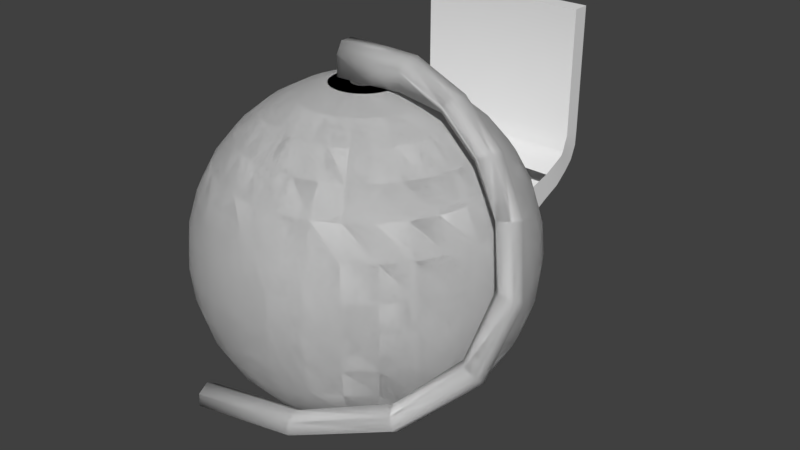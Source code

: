 # Source: chamber.blend  (saved by Blender 3.6.13; exported with 4.5.12 LTS)
import bpy
from mathutils import Matrix  # noqa: F401  (used for matrix-valued properties, if any)

bpy.ops.wm.read_factory_settings(use_empty=True)
scene = bpy.context.scene
scene.name = 'Scene'

# ---- collections
col_collection_1 = bpy.data.collections.new('Collection 1'); scene.collection.children.link(col_collection_1)

# ---- materials (node trees are filled in below, after node groups)
mat_material_001 = bpy.data.materials.new('Material.001')
mat_material_001.alpha_threshold = 0.0
mat_material_001.use_transparent_shadow = False
mat_material_001.diffuse_color = (0.8, 0.8, 0.8, 0.2)
mat_material_001.roughness = 0.5
mat_material_001.specular_intensity = 1.0

# ---- material node trees

# ---- world
world_world = bpy.data.worlds.new('World'); scene.world = world_world
world_world.color = (0.05088, 0.05088, 0.05088)
world_world.use_sun_shadow = False
world_world.sun_shadow_jitter_overblur = 0.0
world_world.cycles.sampling_method = 'MANUAL'

# ---- meshes
me_cube_001 = bpy.data.meshes.new('Cube.001')
me_cube_001.from_pydata([(6.204, 1.406, 22.49), (3.095, 1.406, 22.49), (6.731, 0.6284, 23.73), (3.095, 0.6284, 23.84), (6.731, -0.9261, 23.73), (3.095, -0.9261, 23.84), (6.204, -1.703, 22.49), (3.095, -1.703, 22.49), (5.677, -0.9261, 19.96), (1.677, -0.9261, 19.77), (5.677, 0.6284, 19.96), (1.677, 0.6284, 19.77), (12.17, 1.392, 19.98), (12.9, 0.551, 21.07), (12.7, -0.9896, 21.12), (11.77, -1.689, 20.09), (11.04, -0.8487, 19.01), (11.24, 0.6919, 18.96), (17.38, 0.558, 15.84), (18.29, -0.355, 16.7), (17.96, -1.866, 16.85), (16.71, -2.464, 16.15), (15.8, -1.551, 15.28), (16.13, -0.03998, 15.13), (21.32, -0.9054, 10.34), (22.2, -2.001, 11.01), (21.59, -3.399, 11.31), (20.11, -3.701, 10.96), (19.23, -2.605, 10.29), (19.84, -1.207, 9.977), (23.19, -3.367, 3.264), (24.29, -4.419, 3.588), (23.91, -5.739, 4.317), (22.43, -6.006, 4.723), (21.34, -4.954, 4.4), (21.71, -3.634, 3.67), (21.77, -7.205, -4.369), (22.74, -8.418, -4.281), (22.41, -9.603, -3.328), (21.12, -9.575, -2.464), (20.15, -8.361, -2.552), (20.48, -7.176, -3.505), (16.04, -13.0, -9.125), (16.68, -14.3, -9.682), (16.9, -15.52, -8.745), (16.48, -15.44, -7.251), (15.84, -14.14, -6.694), (15.62, -12.92, -7.631), (5.804, -16.88, -12.38), (5.982, -18.26, -13.08), (6.134, -19.55, -12.22), (6.109, -19.46, -10.67), (5.931, -18.08, -9.973), (5.779, -16.79, -10.83), (-7.64, -17.36, -14.69), (-7.462, -18.74, -15.39), (-7.31, -20.03, -14.53), (-7.335, -19.94, -12.98), (-7.513, -18.56, -12.28), (-7.665, -17.28, -13.14), (-2.266, 0.6284, 23.84), (-2.266, 1.406, 22.49), (-2.266, -0.9261, 23.84), (-2.266, -1.703, 22.49), (-2.266, -1.73, 20.02), (-2.266, 1.433, 20.02)], [], [(0, 2, 3, 1), (2, 4, 5, 3), (4, 6, 7, 5), (6, 8, 9, 7), (7, 63, 62, 5), (8, 10, 11, 9), (10, 0, 1, 11), (2, 13, 14, 4), (13, 19, 20, 14), (8, 16, 17, 10), (0, 12, 13, 2), (4, 14, 15, 6), (10, 17, 12, 0), (6, 15, 16, 8), (18, 24, 25, 19), (16, 22, 23, 17), (14, 20, 21, 15), (12, 18, 19, 13), (17, 23, 18, 12), (15, 21, 22, 16), (28, 34, 35, 29), (23, 29, 24, 18), (21, 27, 28, 22), (19, 25, 26, 20), (22, 28, 29, 23), (20, 26, 27, 21), (35, 41, 36, 30), (26, 32, 33, 27), (24, 30, 31, 25), (29, 35, 30, 24), (27, 33, 34, 28), (25, 31, 32, 26), (40, 46, 47, 41), (33, 39, 40, 34), (31, 37, 38, 32), (34, 40, 41, 35), (32, 38, 39, 33), (30, 36, 37, 31), (47, 53, 48, 42), (38, 44, 45, 39), (36, 42, 43, 37), (41, 47, 42, 36), (39, 45, 46, 40), (37, 43, 44, 38), (52, 58, 59, 53), (45, 51, 52, 46), (43, 49, 50, 44), (46, 52, 53, 47), (44, 50, 51, 45), (42, 48, 49, 43), (54, 59, 58, 57, 56, 55), (50, 56, 57, 51), (48, 54, 55, 49), (53, 59, 54, 48), (51, 57, 58, 52), (49, 55, 56, 50), (60, 62, 63, 64, 65, 61), (1, 61, 65, 11), (9, 64, 63, 7), (5, 62, 60, 3), (3, 60, 61, 1)])
me_cube_001.polygons.foreach_set('use_smooth', [True] * 61)
me_cube_001.materials.append(mat_material_001)
me_cube_001.use_remesh_preserve_volume = False
me_cube_001.use_remesh_preserve_attributes = False
me_cube_001.use_mirror_vertex_groups = False
me_cube_001.update()
me_sphere_001 = bpy.data.meshes.new('Sphere.001')
me_sphere_001.from_pydata([(-3.902, -1.974e-06, 19.62), (-7.654, -1.974e-06, 18.48), (-11.11, -1.974e-06, 16.63), (-14.14, -1.974e-06, 14.14), (-16.63, -1.974e-06, 11.11), (-18.48, -1.974e-06, 7.654), (-19.62, -1.974e-06, 3.902), (-20.0, -1.974e-06, 1.522e-06), (-19.62, -1.974e-06, -3.902), (-18.48, -1.974e-06, -7.654), (-16.63, -1.974e-06, -11.11), (-14.14, -1.974e-06, -14.14), (-11.11, -1.974e-06, -16.63), (-7.654, -1.974e-06, -18.48), (-3.902, -1.974e-06, -19.62), (-3.827, 0.7612, 19.62), (-7.507, 1.493, 18.48), (-10.9, 2.168, 16.63), (-13.87, 2.759, 14.14), (-16.31, 3.244, 11.11), (-18.12, 3.605, 7.654), (-19.24, 3.827, 3.902), (-19.62, 3.902, 1.522e-06), (-19.24, 3.827, -3.902), (-18.12, 3.605, -7.654), (-16.31, 3.244, -11.11), (-13.87, 2.759, -14.14), (-10.9, 2.168, -16.63), (-7.507, 1.493, -18.48), (-3.827, 0.7612, -19.62), (-3.605, 1.493, 19.62), (-7.071, 2.929, 18.48), (-10.27, 4.252, 16.63), (-13.07, 5.412, 14.14), (-15.36, 6.364, 11.11), (-17.07, 7.071, 7.654), (-18.12, 7.507, 3.902), (-18.48, 7.654, 1.522e-06), (-18.12, 7.507, -3.902), (-17.07, 7.071, -7.654), (-15.36, 6.364, -11.11), (-13.07, 5.412, -14.14), (-10.27, 4.252, -16.63), (-7.071, 2.929, -18.48), (-3.605, 1.493, -19.62), (-3.244, 2.168, 19.62), (-6.364, 4.252, 18.48), (-9.239, 6.173, 16.63), (-11.76, 7.857, 14.14), (-13.83, 9.239, 11.11), (-15.36, 10.27, 7.654), (-16.31, 10.9, 3.902), (-16.63, 11.11, 1.522e-06), (-16.31, 10.9, -3.902), (-15.36, 10.27, -7.654), (-13.83, 9.239, -11.11), (-11.76, 7.857, -14.14), (-9.239, 6.173, -16.63), (-6.364, 4.252, -18.48), (-3.244, 2.168, -19.62), (-2.759, 2.759, 19.62), (-5.412, 5.412, 18.48), (-7.857, 7.857, 16.63), (-10.0, 10.0, 14.14), (-11.76, 11.76, 11.11), (-13.07, 13.07, 7.654), (-13.87, 13.87, 3.902), (-14.14, 14.14, 1.522e-06), (-13.87, 13.87, -3.902), (-13.07, 13.07, -7.654), (-11.76, 11.76, -11.11), (-10.0, 10.0, -14.14), (-7.857, 7.857, -16.63), (-5.412, 5.412, -18.48), (-2.759, 2.759, -19.62), (-2.168, 3.244, 19.62), (-4.252, 6.364, 18.48), (-6.173, 9.239, 16.63), (-7.857, 11.76, 14.14), (-9.239, 13.83, 11.11), (-10.27, 15.36, 7.654), (-10.9, 16.31, 3.902), (-11.11, 16.63, 1.522e-06), (-10.9, 16.31, -3.902), (-10.27, 15.36, -7.654), (-9.239, 13.83, -11.11), (-7.857, 11.76, -14.14), (-6.173, 9.239, -16.63), (-4.252, 6.364, -18.48), (-2.168, 3.244, -19.62), (-1.493, 3.605, 19.62), (-2.929, 7.071, 18.48), (-4.252, 10.27, 16.63), (-5.412, 13.07, 14.14), (-6.364, 15.36, 11.11), (-7.071, 17.07, 7.654), (-7.507, 18.12, 3.902), (-7.654, 18.48, 1.522e-06), (-7.507, 18.12, -3.902), (-7.071, 17.07, -7.654), (-6.364, 15.36, -11.11), (-5.412, 13.07, -14.14), (-4.252, 10.27, -16.63), (-2.929, 7.071, -18.48), (-1.493, 3.605, -19.62), (-0.7612, 3.827, 19.62), (-1.493, 7.507, 18.48), (-2.168, 10.9, 16.63), (-2.759, 13.87, 14.14), (-3.244, 16.31, 11.11), (-3.605, 18.12, 7.654), (-3.827, 19.24, 3.902), (-3.902, 19.62, 1.522e-06), (-3.827, 19.24, -3.902), (-3.605, 18.12, -7.654), (-3.244, 16.31, -11.11), (-2.759, 13.87, -14.14), (-2.168, 10.9, -16.63), (-1.493, 7.507, -18.48), (-0.7612, 3.827, -19.62), (2.427e-06, 3.902, 19.62), (2.278e-06, 7.654, 18.48), (2.129e-06, 11.11, 16.63), (2.278e-06, 14.14, 14.14), (2.576e-06, 16.63, 11.11), (1.384e-06, 18.48, 7.654), (3.769e-06, 19.62, 3.902), (3.471e-06, 20.0, 1.522e-06), (3.769e-06, 19.62, -3.902), (4.903e-07, 18.48, -7.654), (2.576e-06, 16.63, -11.11), (2.278e-06, 14.14, -14.14), (2.725e-06, 11.11, -16.63), (1.98e-06, 7.654, -18.48), (2.055e-06, 3.902, -19.62), (0.7612, 3.827, 19.62), (1.493, 7.507, 18.48), (2.168, 10.9, 16.63), (2.759, 13.87, 14.14), (3.244, 16.31, 11.11), (3.605, 18.12, 7.654), (3.827, 19.24, 3.902), (3.902, 19.62, 1.522e-06), (3.827, 19.24, -3.902), (3.605, 18.12, -7.654), (3.244, 16.31, -11.11), (2.759, 13.87, -14.14), (2.168, 10.9, -16.63), (1.493, 7.507, -18.48), (0.7612, 3.827, -19.62), (1.493, 3.605, 19.62), (2.929, 7.071, 18.48), (4.252, 10.27, 16.63), (5.412, 13.07, 14.14), (6.364, 15.36, 11.11), (7.071, 17.07, 7.654), (7.507, 18.12, 3.902), (7.654, 18.48, 1.522e-06), (7.507, 18.12, -3.902), (7.071, 17.07, -7.654), (6.364, 15.36, -11.11), (5.412, 13.07, -14.14), (4.252, 10.27, -16.63), (2.929, 7.071, -18.48), (1.493, 3.605, -19.62), (2.168, 3.244, 19.62), (4.252, 6.364, 18.48), (6.173, 9.239, 16.63), (7.857, 11.76, 14.14), (9.239, 13.83, 11.11), (10.27, 15.36, 7.654), (10.9, 16.31, 3.902), (11.11, 16.63, 1.522e-06), (10.9, 16.31, -3.902), (10.27, 15.36, -7.654), (9.239, 13.83, -11.11), (7.857, 11.76, -14.14), (6.173, 9.239, -16.63), (4.252, 6.364, -18.48), (2.168, 3.244, -19.62), (2.759, 2.759, 19.62), (5.412, 5.412, 18.48), (7.857, 7.857, 16.63), (10.0, 10.0, 14.14), (11.76, 11.76, 11.11), (13.07, 13.07, 7.654), (13.87, 13.87, 3.902), (14.14, 14.14, 1.522e-06), (13.87, 13.87, -3.902), (13.07, 13.07, -7.654), (11.76, 11.76, -11.11), (10.0, 10.0, -14.14), (7.857, 7.857, -16.63), (5.412, 5.412, -18.48), (2.759, 2.759, -19.62), (3.244, 2.168, 19.62), (6.364, 4.252, 18.48), (9.239, 6.173, 16.63), (11.76, 7.857, 14.14), (13.83, 9.239, 11.11), (15.36, 10.27, 7.654), (16.31, 10.9, 3.902), (16.63, 11.11, 1.522e-06), (16.31, 10.9, -3.902), (15.36, 10.27, -7.654), (13.83, 9.239, -11.11), (11.76, 7.857, -14.14), (9.239, 6.173, -16.63), (6.364, 4.252, -18.48), (3.244, 2.168, -19.62), (3.605, 1.493, 19.62), (7.071, 2.929, 18.48), (10.27, 4.252, 16.63), (13.07, 5.412, 14.14), (15.36, 6.364, 11.11), (17.07, 7.071, 7.654), (18.12, 7.507, 3.902), (18.48, 7.654, 1.522e-06), (18.12, 7.507, -3.902), (17.07, 7.071, -7.654), (15.36, 6.364, -11.11), (13.07, 5.412, -14.14), (10.27, 4.252, -16.63), (7.071, 2.929, -18.48), (3.605, 1.493, -19.62), (3.827, 0.7612, 19.62), (7.507, 1.493, 18.48), (10.9, 2.168, 16.63), (13.87, 2.759, 14.14), (16.31, 3.244, 11.11), (18.12, 3.605, 7.654), (19.24, 3.827, 3.902), (19.62, 3.902, 1.522e-06), (19.24, 3.827, -3.902), (18.12, 3.605, -7.654), (16.31, 3.244, -11.11), (13.87, 2.759, -14.14), (10.9, 2.168, -16.63), (7.507, 1.493, -18.48), (3.827, 0.7612, -19.62), (3.902, -2.118e-06, 19.62), (7.654, -1.15e-06, 18.48), (11.11, -1.448e-06, 16.63), (14.14, -2.491e-06, 14.14), (16.63, -3.683e-06, 11.11), (18.48, -7.028e-07, 7.654), (19.62, -3.683e-06, 3.902), (20.0, -3.981e-06, 1.522e-06), (19.62, -3.683e-06, -3.902), (18.48, -7.028e-07, -7.654), (16.63, -3.683e-06, -11.11), (14.14, -2.491e-06, -14.14), (11.11, -2.193e-06, -16.63), (7.654, -1.895e-06, -18.48), (3.902, -1.895e-06, -19.62), (3.827, -0.7612, 19.62), (7.507, -1.493, 18.48), (10.9, -2.168, 16.63), (13.87, -2.759, 14.14), (16.31, -3.244, 11.11), (18.12, -3.605, 7.654), (19.24, -3.827, 3.902), (19.62, -3.902, 1.522e-06), (19.24, -3.827, -3.902), (18.12, -3.605, -7.654), (16.31, -3.244, -11.11), (13.87, -2.759, -14.14), (10.9, -2.168, -16.63), (7.507, -1.493, -18.48), (3.827, -0.7612, -19.62), (3.605, -1.493, 19.62), (7.071, -2.929, 18.48), (10.27, -4.252, 16.63), (13.07, -5.412, 14.14), (15.36, -6.364, 11.11), (17.07, -7.071, 7.654), (18.12, -7.507, 3.902), (18.48, -7.654, 1.522e-06), (18.12, -7.507, -3.902), (17.07, -7.071, -7.654), (15.36, -6.364, -11.11), (13.07, -5.412, -14.14), (10.27, -4.252, -16.63), (7.071, -2.929, -18.48), (3.605, -1.493, -19.62), (3.244, -2.168, 19.62), (6.364, -4.252, 18.48), (9.239, -6.173, 16.63), (11.76, -7.857, 14.14), (13.83, -9.239, 11.11), (15.36, -10.27, 7.654), (16.31, -10.9, 3.902), (16.63, -11.11, 1.522e-06), (16.31, -10.9, -3.902), (15.36, -10.27, -7.654), (13.83, -9.239, -11.11), (11.76, -7.857, -14.14), (9.239, -6.173, -16.63), (6.364, -4.252, -18.48), (3.244, -2.168, -19.62), (2.759, -2.759, 19.62), (5.412, -5.412, 18.48), (7.857, -7.857, 16.63), (10.0, -10.0, 14.14), (11.76, -11.76, 11.11), (13.07, -13.07, 7.654), (13.87, -13.87, 3.902), (14.14, -14.14, 1.522e-06), (13.87, -13.87, -3.902), (13.07, -13.07, -7.654), (11.76, -11.76, -11.11), (10.0, -10.0, -14.14), (7.857, -7.857, -16.63), (5.412, -5.412, -18.48), (2.759, -2.759, -19.62), (2.168, -3.244, 19.62), (4.252, -6.364, 18.48), (6.173, -9.239, 16.63), (7.857, -11.76, 14.14), (9.239, -13.83, 11.11), (10.27, -15.36, 7.654), (10.9, -16.31, 3.902), (11.11, -16.63, 1.522e-06), (10.9, -16.31, -3.902), (10.27, -15.36, -7.654), (9.239, -13.83, -11.11), (7.857, -11.76, -14.14), (6.173, -9.239, -16.63), (4.252, -6.364, -18.48), (2.168, -3.244, -19.62), (2.412e-06, -1.974e-06, -20.0), (1.493, -3.605, 19.62), (2.929, -7.071, 18.48), (4.252, -10.27, 16.63), (5.412, -13.07, 14.14), (6.364, -15.36, 11.11), (7.071, -17.07, 7.654), (7.507, -18.12, 3.902), (7.654, -18.48, 1.522e-06), (7.507, -18.12, -3.902), (7.071, -17.07, -7.654), (6.364, -15.36, -11.11), (5.412, -13.07, -14.14), (4.252, -10.27, -16.63), (2.929, -7.071, -18.48), (1.493, -3.605, -19.62), (0.7612, -3.827, 19.62), (1.493, -7.507, 18.48), (2.168, -10.9, 16.63), (2.759, -13.87, 14.14), (3.244, -16.31, 11.11), (3.605, -18.12, 7.654), (3.827, -19.24, 3.902), (3.902, -19.62, 1.522e-06), (3.827, -19.24, -3.902), (3.605, -18.12, -7.654), (3.244, -16.31, -11.11), (2.759, -13.87, -14.14), (2.168, -10.9, -16.63), (1.493, -7.507, -18.48), (0.7612, -3.827, -19.62), (2.129e-06, -3.902, 19.62), (1.533e-06, -7.654, 18.48), (1.533e-06, -11.11, 16.63), (-4.038e-07, -14.14, 14.14), (-1.298e-06, -16.63, 11.11), (2.278e-06, -18.48, 7.654), (-2.192e-06, -19.62, 3.902), (-1.298e-06, -20.0, 1.522e-06), (-2.192e-06, -19.62, -3.902), (2.278e-06, -18.48, -7.654), (-1.298e-06, -16.63, -11.11), (-4.038e-07, -14.14, -14.14), (1.086e-06, -11.11, -16.63), (9.373e-07, -7.654, -18.48), (2.204e-06, -3.902, -19.62), (-0.7612, -3.827, 19.62), (-1.493, -7.507, 18.48), (-2.168, -10.9, 16.63), (-2.759, -13.87, 14.14), (-3.244, -16.31, 11.11), (-3.605, -18.12, 7.654), (-3.827, -19.24, 3.902), (-3.902, -19.62, 1.522e-06), (-3.827, -19.24, -3.902), (-3.605, -18.12, -7.654), (-3.244, -16.31, -11.11), (-2.759, -13.87, -14.14), (-2.168, -10.9, -16.63), (-1.493, -7.507, -18.48), (-0.7612, -3.827, -19.62), (-1.493, -3.605, 19.62), (-2.929, -7.071, 18.48), (-4.252, -10.27, 16.63), (-5.412, -13.07, 14.14), (-6.364, -15.36, 11.11), (-7.071, -17.07, 7.654), (-7.507, -18.12, 3.902), (-7.654, -18.48, 1.522e-06), (-7.507, -18.12, -3.902), (-7.071, -17.07, -7.654), (-6.364, -15.36, -11.11), (-5.412, -13.07, -14.14), (-4.252, -10.27, -16.63), (-2.929, -7.071, -18.48), (-1.493, -3.605, -19.62), (-2.168, -3.244, 19.62), (-4.252, -6.364, 18.48), (-6.173, -9.239, 16.63), (-7.857, -11.76, 14.14), (-9.239, -13.83, 11.11), (-10.27, -15.36, 7.654), (-10.9, -16.31, 3.902), (-11.11, -16.63, 1.522e-06), (-10.9, -16.31, -3.902), (-10.27, -15.36, -7.654), (-9.239, -13.83, -11.11), (-7.857, -11.76, -14.14), (-6.173, -9.239, -16.63), (-4.252, -6.364, -18.48), (-2.168, -3.244, -19.62), (-2.759, -2.759, 19.62), (-5.412, -5.412, 18.48), (-7.857, -7.857, 16.63), (-10.0, -10.0, 14.14), (-11.76, -11.76, 11.11), (-13.07, -13.07, 7.654), (-13.87, -13.87, 3.902), (-14.14, -14.14, 1.522e-06), (-13.87, -13.87, -3.902), (-13.07, -13.07, -7.654), (-11.76, -11.76, -11.11), (-10.0, -10.0, -14.14), (-7.857, -7.857, -16.63), (-5.412, -5.412, -18.48), (-2.759, -2.759, -19.62), (-3.244, -2.168, 19.62), (-6.364, -4.252, 18.48), (-9.239, -6.173, 16.63), (-11.76, -7.857, 14.14), (-13.83, -9.239, 11.11), (-15.36, -10.27, 7.654), (-16.31, -10.9, 3.902), (-16.63, -11.11, 1.522e-06), (-16.31, -10.9, -3.902), (-15.36, -10.27, -7.654), (-13.83, -9.239, -11.11), (-11.76, -7.857, -14.14), (-9.239, -6.173, -16.63), (-6.364, -4.252, -18.48), (-3.244, -2.168, -19.62), (-1.481, -1.501e-06, 19.62), (-3.605, -1.493, 19.62), (-7.071, -2.929, 18.48), (-10.27, -4.252, 16.63), (-13.07, -5.412, 14.14), (-15.36, -6.364, 11.11), (-17.07, -7.071, 7.654), (-18.12, -7.507, 3.902), (-18.48, -7.654, 1.522e-06), (-18.12, -7.507, -3.902), (-17.07, -7.071, -7.654), (-15.36, -6.364, -11.11), (-13.07, -5.412, -14.14), (-10.27, -4.252, -16.63), (-7.071, -2.929, -18.48), (-3.605, -1.493, -19.62), (-3.827, -0.7612, 19.62), (-7.507, -1.493, 18.48), (-10.9, -2.168, 16.63), (-13.87, -2.759, 14.14), (-16.31, -3.244, 11.11), (-18.12, -3.605, 7.654), (-19.24, -3.827, 3.902), (-19.62, -3.902, 1.522e-06), (-19.24, -3.827, -3.902), (-18.12, -3.605, -7.654), (-16.31, -3.244, -11.11), (-13.87, -2.759, -14.14), (-10.9, -2.168, -16.63), (-7.507, -1.493, -18.48), (-3.827, -0.7612, -19.62), (-1.452, 0.2889, 19.62), (-1.368, 0.5667, 19.62), (-1.231, 0.8228, 19.62), (-1.047, 1.047, 19.62), (-0.8228, 1.231, 19.62), (-0.5667, 1.368, 19.62), (-0.2889, 1.452, 19.62), (2.137e-06, 1.481, 19.62), (0.2889, 1.452, 19.62), (0.5667, 1.368, 19.62), (0.8228, 1.231, 19.62), (1.047, 1.047, 19.62), (1.231, 0.8228, 19.62), (1.368, 0.5667, 19.62), (1.452, 0.2889, 19.62), (1.481, -1.555e-06, 19.62), (1.452, -0.2889, 19.62), (1.368, -0.5667, 19.62), (1.231, -0.8228, 19.62), (1.047, -1.047, 19.62), (0.8228, -1.231, 19.62), (0.5667, -1.368, 19.62), (0.2889, -1.452, 19.62), (2.024e-06, -1.481, 19.62), (-0.2889, -1.452, 19.62), (-0.5667, -1.368, 19.62), (-0.8228, -1.231, 19.62), (-1.047, -1.047, 19.62), (-1.231, -0.8228, 19.62), (-1.368, -0.5667, 19.62), (-1.452, -0.2889, 19.62)], [], [(6, 21, 20, 5), (14, 29, 28, 13), (7, 22, 21, 6), (285, 500, 499, 270), (330, 29, 14), (8, 23, 22, 7), (1, 16, 15, 0), (9, 24, 23, 8), (2, 17, 16, 1), (10, 25, 24, 9), (3, 18, 17, 2), (11, 26, 25, 10), (4, 19, 18, 3), (12, 27, 26, 11), (5, 20, 19, 4), (13, 28, 27, 12), (27, 42, 41, 26), (20, 35, 34, 19), (28, 43, 42, 27), (21, 36, 35, 20), (29, 44, 43, 28), (22, 37, 36, 21), (331, 503, 502, 315), (330, 44, 29), (23, 38, 37, 22), (16, 31, 30, 15), (24, 39, 38, 23), (17, 32, 31, 16), (25, 40, 39, 24), (18, 33, 32, 17), (26, 41, 40, 25), (19, 34, 33, 18), (39, 54, 53, 38), (32, 47, 46, 31), (40, 55, 54, 39), (33, 48, 47, 32), (41, 56, 55, 40), (34, 49, 48, 33), (42, 57, 56, 41), (35, 50, 49, 34), (43, 58, 57, 42), (36, 51, 50, 35), (44, 59, 58, 43), (37, 52, 51, 36), (376, 506, 505, 361), (330, 59, 44), (38, 53, 52, 37), (31, 46, 45, 30), (58, 73, 72, 57), (51, 66, 65, 50), (59, 74, 73, 58), (52, 67, 66, 51), (210, 495, 494, 195), (330, 74, 59), (53, 68, 67, 52), (46, 61, 60, 45), (54, 69, 68, 53), (47, 62, 61, 46), (55, 70, 69, 54), (48, 63, 62, 47), (56, 71, 70, 55), (49, 64, 63, 48), (57, 72, 71, 56), (50, 65, 64, 49), (62, 77, 76, 61), (70, 85, 84, 69), (63, 78, 77, 62), (71, 86, 85, 70), (64, 79, 78, 63), (72, 87, 86, 71), (65, 80, 79, 64), (73, 88, 87, 72), (66, 81, 80, 65), (74, 89, 88, 73), (67, 82, 81, 66), (90, 487, 486, 75), (330, 89, 74), (68, 83, 82, 67), (61, 76, 75, 60), (69, 84, 83, 68), (81, 96, 95, 80), (89, 104, 103, 88), (135, 490, 489, 120), (330, 104, 89), (83, 98, 97, 82), (76, 91, 90, 75), (84, 99, 98, 83), (77, 92, 91, 76), (85, 100, 99, 84), (78, 93, 92, 77), (86, 101, 100, 85), (79, 94, 93, 78), (87, 102, 101, 86), (80, 95, 94, 79), (88, 103, 102, 87), (100, 115, 114, 99), (93, 108, 107, 92), (101, 116, 115, 100), (94, 109, 108, 93), (102, 117, 116, 101), (95, 110, 109, 94), (103, 118, 117, 102), (96, 111, 110, 95), (104, 119, 118, 103), (0, 451, 512, 467), (330, 119, 104), (98, 113, 112, 97), (91, 106, 105, 90), (99, 114, 113, 98), (92, 107, 106, 91), (119, 134, 133, 118), (180, 493, 492, 165), (330, 134, 119), (113, 128, 127, 112), (106, 121, 120, 105), (114, 129, 128, 113), (107, 122, 121, 106), (115, 130, 129, 114), (108, 123, 122, 107), (116, 131, 130, 115), (109, 124, 123, 108), (117, 132, 131, 116), (110, 125, 124, 109), (118, 133, 132, 117), (111, 126, 125, 110), (123, 138, 137, 122), (131, 146, 145, 130), (124, 139, 138, 123), (132, 147, 146, 131), (125, 140, 139, 124), (133, 148, 147, 132), (126, 141, 140, 125), (134, 149, 148, 133), (255, 498, 497, 240), (330, 149, 134), (128, 143, 142, 127), (121, 136, 135, 120), (129, 144, 143, 128), (122, 137, 136, 121), (130, 145, 144, 129), (421, 509, 508, 406), (330, 164, 149), (143, 158, 157, 142), (136, 151, 150, 135), (144, 159, 158, 143), (137, 152, 151, 136), (145, 160, 159, 144), (138, 153, 152, 137), (146, 161, 160, 145), (139, 154, 153, 138), (147, 162, 161, 146), (140, 155, 154, 139), (148, 163, 162, 147), (141, 156, 155, 140), (149, 164, 163, 148), (161, 176, 175, 160), (154, 169, 168, 153), (162, 177, 176, 161), (155, 170, 169, 154), (163, 178, 177, 162), (156, 171, 170, 155), (164, 179, 178, 163), (300, 501, 500, 285), (330, 179, 164), (158, 173, 172, 157), (151, 166, 165, 150), (159, 174, 173, 158), (152, 167, 166, 151), (160, 175, 174, 159), (153, 168, 167, 152), (330, 194, 179), (173, 188, 187, 172), (166, 181, 180, 165), (174, 189, 188, 173), (167, 182, 181, 166), (175, 190, 189, 174), (168, 183, 182, 167), (176, 191, 190, 175), (169, 184, 183, 168), (177, 192, 191, 176), (170, 185, 184, 169), (178, 193, 192, 177), (171, 186, 185, 170), (179, 194, 193, 178), (172, 187, 186, 171), (467, 512, 511, 452), (192, 207, 206, 191), (185, 200, 199, 184), (193, 208, 207, 192), (186, 201, 200, 185), (194, 209, 208, 193), (187, 202, 201, 186), (60, 485, 484, 45), (330, 209, 194), (188, 203, 202, 187), (181, 196, 195, 180), (189, 204, 203, 188), (182, 197, 196, 181), (190, 205, 204, 189), (183, 198, 197, 182), (191, 206, 205, 190), (184, 199, 198, 183), (196, 211, 210, 195), (204, 219, 218, 203), (197, 212, 211, 196), (205, 220, 219, 204), (198, 213, 212, 197), (206, 221, 220, 205), (199, 214, 213, 198), (207, 222, 221, 206), (200, 215, 214, 199), (208, 223, 222, 207), (201, 216, 215, 200), (209, 224, 223, 208), (202, 217, 216, 201), (105, 488, 487, 90), (330, 224, 209), (203, 218, 217, 202), (215, 230, 229, 214), (223, 238, 237, 222), (216, 231, 230, 215), (224, 239, 238, 223), (217, 232, 231, 216), (225, 496, 495, 210), (330, 239, 224), (218, 233, 232, 217), (211, 226, 225, 210), (219, 234, 233, 218), (212, 227, 226, 211), (220, 235, 234, 219), (213, 228, 227, 212), (221, 236, 235, 220), (214, 229, 228, 213), (222, 237, 236, 221), (234, 249, 248, 233), (227, 242, 241, 226), (235, 250, 249, 234), (228, 243, 242, 227), (236, 251, 250, 235), (229, 244, 243, 228), (237, 252, 251, 236), (230, 245, 244, 229), (238, 253, 252, 237), (231, 246, 245, 230), (239, 254, 253, 238), (232, 247, 246, 231), (391, 507, 506, 376), (330, 254, 239), (233, 248, 247, 232), (226, 241, 240, 225), (253, 268, 267, 252), (246, 261, 260, 245), (254, 269, 268, 253), (247, 262, 261, 246), (270, 499, 498, 255), (330, 269, 254), (248, 263, 262, 247), (241, 256, 255, 240), (249, 264, 263, 248), (242, 257, 256, 241), (250, 265, 264, 249), (243, 258, 257, 242), (251, 266, 265, 250), (244, 259, 258, 243), (252, 267, 266, 251), (245, 260, 259, 244), (257, 272, 271, 256), (265, 280, 279, 264), (258, 273, 272, 257), (266, 281, 280, 265), (259, 274, 273, 258), (267, 282, 281, 266), (260, 275, 274, 259), (268, 283, 282, 267), (261, 276, 275, 260), (269, 284, 283, 268), (262, 277, 276, 261), (30, 483, 482, 15), (330, 284, 269), (263, 278, 277, 262), (256, 271, 270, 255), (264, 279, 278, 263), (276, 291, 290, 275), (284, 299, 298, 283), (277, 292, 291, 276), (436, 510, 509, 421), (330, 299, 284), (278, 293, 292, 277), (271, 286, 285, 270), (279, 294, 293, 278), (272, 287, 286, 271), (280, 295, 294, 279), (273, 288, 287, 272), (281, 296, 295, 280), (274, 289, 288, 273), (282, 297, 296, 281), (275, 290, 289, 274), (283, 298, 297, 282), (295, 310, 309, 294), (288, 303, 302, 287), (296, 311, 310, 295), (289, 304, 303, 288), (297, 312, 311, 296), (290, 305, 304, 289), (298, 313, 312, 297), (291, 306, 305, 290), (299, 314, 313, 298), (292, 307, 306, 291), (346, 504, 503, 331), (330, 314, 299), (293, 308, 307, 292), (286, 301, 300, 285), (294, 309, 308, 293), (287, 302, 301, 286), (314, 329, 328, 313), (307, 322, 321, 306), (315, 502, 501, 300), (330, 329, 314), (308, 323, 322, 307), (301, 316, 315, 300), (309, 324, 323, 308), (302, 317, 316, 301), (310, 325, 324, 309), (303, 318, 317, 302), (311, 326, 325, 310), (304, 319, 318, 303), (312, 327, 326, 311), (305, 320, 319, 304), (313, 328, 327, 312), (306, 321, 320, 305), (326, 342, 341, 325), (319, 335, 334, 318), (327, 343, 342, 326), (320, 336, 335, 319), (328, 344, 343, 327), (321, 337, 336, 320), (329, 345, 344, 328), (322, 338, 337, 321), (75, 486, 485, 60), (330, 345, 329), (323, 339, 338, 322), (316, 332, 331, 315), (324, 340, 339, 323), (317, 333, 332, 316), (325, 341, 340, 324), (318, 334, 333, 317), (150, 491, 490, 135), (330, 360, 345), (339, 354, 353, 338), (332, 347, 346, 331), (340, 355, 354, 339), (333, 348, 347, 332), (341, 356, 355, 340), (334, 349, 348, 333), (342, 357, 356, 341), (335, 350, 349, 334), (343, 358, 357, 342), (336, 351, 350, 335), (344, 359, 358, 343), (337, 352, 351, 336), (345, 360, 359, 344), (338, 353, 352, 337), (350, 365, 364, 349), (358, 373, 372, 357), (351, 366, 365, 350), (359, 374, 373, 358), (352, 367, 366, 351), (360, 375, 374, 359), (353, 368, 367, 352), (195, 494, 493, 180), (330, 375, 360), (354, 369, 368, 353), (347, 362, 361, 346), (355, 370, 369, 354), (348, 363, 362, 347), (356, 371, 370, 355), (349, 364, 363, 348), (357, 372, 371, 356), (369, 384, 383, 368), (362, 377, 376, 361), (370, 385, 384, 369), (363, 378, 377, 362), (371, 386, 385, 370), (364, 379, 378, 363), (372, 387, 386, 371), (365, 380, 379, 364), (373, 388, 387, 372), (366, 381, 380, 365), (374, 389, 388, 373), (367, 382, 381, 366), (375, 390, 389, 374), (368, 383, 382, 367), (361, 505, 504, 346), (330, 390, 375), (388, 403, 402, 387), (381, 396, 395, 380), (389, 404, 403, 388), (382, 397, 396, 381), (390, 405, 404, 389), (383, 398, 397, 382), (240, 497, 496, 225), (330, 405, 390), (384, 399, 398, 383), (377, 392, 391, 376), (385, 400, 399, 384), (378, 393, 392, 377), (386, 401, 400, 385), (379, 394, 393, 378), (387, 402, 401, 386), (380, 395, 394, 379), (392, 407, 406, 391), (400, 415, 414, 399), (393, 408, 407, 392), (401, 416, 415, 400), (394, 409, 408, 393), (402, 417, 416, 401), (395, 410, 409, 394), (403, 418, 417, 402), (396, 411, 410, 395), (404, 419, 418, 403), (397, 412, 411, 396), (405, 420, 419, 404), (398, 413, 412, 397), (120, 489, 488, 105), (330, 420, 405), (399, 414, 413, 398), (411, 426, 425, 410), (419, 434, 433, 418), (412, 427, 426, 411), (420, 435, 434, 419), (413, 428, 427, 412), (406, 508, 507, 391), (330, 435, 420), (414, 429, 428, 413), (407, 422, 421, 406), (415, 430, 429, 414), (408, 423, 422, 407), (416, 431, 430, 415), (409, 424, 423, 408), (417, 432, 431, 416), (410, 425, 424, 409), (418, 433, 432, 417), (430, 445, 444, 429), (423, 438, 437, 422), (431, 446, 445, 430), (424, 439, 438, 423), (432, 447, 446, 431), (425, 440, 439, 424), (433, 448, 447, 432), (426, 441, 440, 425), (434, 449, 448, 433), (427, 442, 441, 426), (435, 450, 449, 434), (428, 443, 442, 427), (165, 492, 491, 150), (330, 450, 435), (429, 444, 443, 428), (422, 437, 436, 421), (449, 465, 464, 448), (442, 458, 457, 441), (450, 466, 465, 449), (443, 459, 458, 442), (45, 484, 483, 30), (330, 466, 450), (444, 460, 459, 443), (437, 453, 452, 436), (445, 461, 460, 444), (438, 454, 453, 437), (446, 462, 461, 445), (439, 455, 454, 438), (447, 463, 462, 446), (440, 456, 455, 439), (448, 464, 463, 447), (441, 457, 456, 440), (462, 477, 476, 461), (455, 470, 469, 454), (463, 478, 477, 462), (456, 471, 470, 455), (464, 479, 478, 463), (457, 472, 471, 456), (465, 480, 479, 464), (458, 473, 472, 457), (466, 481, 480, 465), (459, 474, 473, 458), (15, 482, 451, 0), (330, 481, 466), (460, 475, 474, 459), (453, 468, 467, 452), (461, 476, 475, 460), (454, 469, 468, 453), (481, 14, 13, 480), (474, 7, 6, 473), (452, 511, 510, 436), (330, 14, 481), (475, 8, 7, 474), (468, 1, 0, 467), (476, 9, 8, 475), (469, 2, 1, 468), (477, 10, 9, 476), (470, 3, 2, 469), (478, 11, 10, 477), (471, 4, 3, 470), (479, 12, 11, 478), (472, 5, 4, 471), (480, 13, 12, 479), (473, 6, 5, 472)])
me_sphere_001.polygons.foreach_set('use_smooth', [True] * 506)
me_sphere_001.materials.append(mat_material_001)
me_sphere_001.use_remesh_preserve_volume = False
me_sphere_001.use_remesh_preserve_attributes = False
me_sphere_001.use_mirror_vertex_groups = False
me_sphere_001.update()
me_tunnelleft = bpy.data.meshes.new('TunnelLeft')
me_tunnelleft.from_pydata([(-10.51, 24.61, 8.263), (-10.51, 24.61, 23.82), (-10.51, 26.72, 8.263), (-10.51, 26.72, 23.82), (-10.51, 26.65, 6.506), (-10.67, 23.95, 7.5), (-10.51, 25.94, 4.786), (-10.67, 23.7, 6.682), (-10.51, 24.79, 3.639), (-10.67, 23.37, 6.201), (-10.51, 23.06, 2.338), (-10.67, 22.49, 5.767), (-10.51, 20.61, 1.364), (-10.51, 20.47, 4.66), (-10.51, 17.19, -0.1914), (-10.51, 16.73, 3.76)], [], [(1, 0, 2, 3), (0, 5, 4, 2), (7, 9, 8, 6), (5, 7, 6, 4), (9, 11, 10, 8), (11, 13, 12, 10), (13, 15, 14, 12)])
me_tunnelleft.polygons.foreach_set('use_smooth', [True] * 7)
me_tunnelleft.materials.append(mat_material_001)
me_tunnelleft.use_remesh_preserve_volume = False
me_tunnelleft.use_remesh_preserve_attributes = False
me_tunnelleft.use_mirror_vertex_groups = False
me_tunnelleft.update()
me_tunnelback = bpy.data.meshes.new('TunnelBack')
me_tunnelback.from_pydata([(-10.51, 26.72, 8.263), (-10.51, 26.72, 23.82), (10.51, 26.72, 8.263), (10.51, 26.72, 23.82), (-10.51, 26.65, 6.506), (10.51, 26.65, 6.506), (-10.51, 25.94, 4.786), (10.51, 25.94, 4.786), (-10.51, 24.79, 3.639), (10.51, 24.79, 3.639), (-10.51, 23.06, 2.338), (10.51, 23.06, 2.338), (-10.51, 20.61, 1.364), (10.51, 20.61, 1.364), (-10.51, 17.19, -0.1914), (10.51, 17.19, -0.1914), (0.0, 20.18, 1.21), (0.0, 20.18, 1.21), (4.837, 19.59, 0.6639), (-4.837, 19.59, 0.6639)], [], [(1, 0, 2, 3), (0, 4, 5, 2), (4, 6, 7, 5), (6, 8, 9, 7), (8, 10, 11, 9), (10, 12, 17, 16, 13, 11), (16, 18, 15, 13), (12, 14, 19, 17)])
me_tunnelback.polygons.foreach_set('use_smooth', [True] * 8)
me_tunnelback.materials.append(mat_material_001)
me_tunnelback.use_remesh_preserve_volume = False
me_tunnelback.use_remesh_preserve_attributes = False
me_tunnelback.use_mirror_vertex_groups = False
me_tunnelback.update()
me_tunneltop = bpy.data.meshes.new('TunnelTop')
me_tunneltop.from_pydata([(-10.51, 24.61, 23.82), (-10.51, 26.72, 23.82), (10.51, 24.61, 23.82), (10.51, 26.72, 23.82)], [], [(2, 0, 1, 3)])
me_tunneltop.polygons.foreach_set('use_smooth', [True] * 1)
me_tunneltop.materials.append(mat_material_001)
me_tunneltop.use_remesh_preserve_volume = False
me_tunneltop.use_remesh_preserve_attributes = False
me_tunneltop.use_mirror_vertex_groups = False
me_tunneltop.update()
me_sphere = bpy.data.meshes.new('Sphere')
me_sphere.from_pydata([(-3.902, -1.974e-06, 19.62), (-7.654, -1.974e-06, 18.48), (-11.11, -1.974e-06, 16.63), (-14.14, -1.974e-06, 14.14), (-16.63, -1.974e-06, 11.11), (-18.48, -1.974e-06, 7.654), (-19.62, -1.974e-06, 3.902), (-20.0, -1.974e-06, 1.522e-06), (-19.62, -1.974e-06, -3.902), (-18.48, -1.974e-06, -7.654), (-16.63, -1.974e-06, -11.11), (-14.14, -1.974e-06, -14.14), (-11.11, -1.974e-06, -16.63), (-7.654, -1.974e-06, -18.48), (-3.902, -1.974e-06, -19.62), (-3.827, 0.7612, 19.62), (-7.507, 1.493, 18.48), (-10.9, 2.168, 16.63), (-13.87, 2.759, 14.14), (-16.31, 3.244, 11.11), (-18.12, 3.605, 7.654), (-19.24, 3.827, 3.902), (-19.62, 3.902, 1.522e-06), (-19.24, 3.827, -3.902), (-18.12, 3.605, -7.654), (-16.31, 3.244, -11.11), (-13.87, 2.759, -14.14), (-10.9, 2.168, -16.63), (-7.507, 1.493, -18.48), (-3.827, 0.7612, -19.62), (-3.605, 1.493, 19.62), (-7.071, 2.929, 18.48), (-10.27, 4.252, 16.63), (-13.07, 5.412, 14.14), (-15.36, 6.364, 11.11), (-17.07, 7.071, 7.654), (-18.12, 7.507, 3.902), (-18.48, 7.654, 1.522e-06), (-18.12, 7.507, -3.902), (-17.07, 7.071, -7.654), (-15.36, 6.364, -11.11), (-13.07, 5.412, -14.14), (-10.27, 4.252, -16.63), (-7.071, 2.929, -18.48), (-3.605, 1.493, -19.62), (-3.244, 2.168, 19.62), (-6.364, 4.252, 18.48), (-9.239, 6.173, 16.63), (-11.76, 7.857, 14.14), (-13.83, 9.239, 11.11), (-15.36, 10.27, 7.654), (-16.31, 10.9, 3.902), (-16.63, 11.11, 1.522e-06), (-16.31, 10.9, -3.902), (-15.36, 10.27, -7.654), (-13.83, 9.239, -11.11), (-11.76, 7.857, -14.14), (-9.239, 6.173, -16.63), (-6.364, 4.252, -18.48), (-3.244, 2.168, -19.62), (-2.759, 2.759, 19.62), (-5.412, 5.412, 18.48), (-7.857, 7.857, 16.63), (-10.0, 10.0, 14.14), (-11.76, 11.76, 11.11), (-13.07, 13.07, 7.654), (-13.87, 13.87, 3.902), (-14.14, 14.14, 1.522e-06), (-13.87, 13.87, -3.902), (-13.07, 13.07, -7.654), (-11.76, 11.76, -11.11), (-10.0, 10.0, -14.14), (-7.857, 7.857, -16.63), (-5.412, 5.412, -18.48), (-2.759, 2.759, -19.62), (-2.168, 3.244, 19.62), (-4.252, 6.364, 18.48), (-6.173, 9.239, 16.63), (-7.857, 11.76, 14.14), (-9.239, 13.83, 11.11), (-10.27, 15.36, 7.654), (-10.9, 16.31, 3.902), (-11.11, 16.63, 1.522e-06), (-10.9, 16.31, -3.902), (-10.27, 15.36, -7.654), (-9.239, 13.83, -11.11), (-7.857, 11.76, -14.14), (-6.173, 9.239, -16.63), (-4.252, 6.364, -18.48), (-2.168, 3.244, -19.62), (-1.493, 3.605, 19.62), (-2.929, 7.071, 18.48), (-4.252, 10.27, 16.63), (-5.412, 13.07, 14.14), (-6.364, 15.36, 11.11), (-7.071, 17.07, 7.654), (-7.507, 18.12, 3.902), (-7.654, 18.48, 1.522e-06), (-7.507, 18.12, -3.902), (-7.071, 17.07, -7.654), (-6.364, 15.36, -11.11), (-5.412, 13.07, -14.14), (-4.252, 10.27, -16.63), (-2.929, 7.071, -18.48), (-1.493, 3.605, -19.62), (-0.7612, 3.827, 19.62), (-1.493, 7.507, 18.48), (-2.168, 10.9, 16.63), (-2.759, 13.87, 14.14), (-3.244, 16.31, 11.11), (-3.605, 18.12, 7.654), (-3.827, 19.24, 3.902), (-3.902, 19.62, 1.522e-06), (-3.827, 19.24, -3.902), (-3.605, 18.12, -7.654), (-3.244, 16.31, -11.11), (-2.759, 13.87, -14.14), (-2.168, 10.9, -16.63), (-1.493, 7.507, -18.48), (-0.7612, 3.827, -19.62), (2.427e-06, 3.902, 19.62), (2.278e-06, 7.654, 18.48), (2.129e-06, 11.11, 16.63), (2.278e-06, 14.14, 14.14), (2.576e-06, 16.63, 11.11), (1.384e-06, 18.48, 7.654), (3.769e-06, 19.62, 3.902), (3.471e-06, 20.0, 1.522e-06), (3.769e-06, 19.62, -3.902), (4.903e-07, 18.48, -7.654), (2.576e-06, 16.63, -11.11), (2.278e-06, 14.14, -14.14), (2.725e-06, 11.11, -16.63), (1.98e-06, 7.654, -18.48), (2.055e-06, 3.902, -19.62), (0.7612, 3.827, 19.62), (1.493, 7.507, 18.48), (2.168, 10.9, 16.63), (2.759, 13.87, 14.14), (3.244, 16.31, 11.11), (3.605, 18.12, 7.654), (3.827, 19.24, 3.902), (3.902, 19.62, 1.522e-06), (3.827, 19.24, -3.902), (3.605, 18.12, -7.654), (3.244, 16.31, -11.11), (2.759, 13.87, -14.14), (2.168, 10.9, -16.63), (1.493, 7.507, -18.48), (0.7612, 3.827, -19.62), (1.493, 3.605, 19.62), (2.929, 7.071, 18.48), (4.252, 10.27, 16.63), (5.412, 13.07, 14.14), (6.364, 15.36, 11.11), (7.071, 17.07, 7.654), (7.507, 18.12, 3.902), (7.654, 18.48, 1.522e-06), (7.507, 18.12, -3.902), (7.071, 17.07, -7.654), (6.364, 15.36, -11.11), (5.412, 13.07, -14.14), (4.252, 10.27, -16.63), (2.929, 7.071, -18.48), (1.493, 3.605, -19.62), (2.168, 3.244, 19.62), (4.252, 6.364, 18.48), (6.173, 9.239, 16.63), (7.857, 11.76, 14.14), (9.239, 13.83, 11.11), (10.27, 15.36, 7.654), (10.9, 16.31, 3.902), (11.11, 16.63, 1.522e-06), (10.9, 16.31, -3.902), (10.27, 15.36, -7.654), (9.239, 13.83, -11.11), (7.857, 11.76, -14.14), (6.173, 9.239, -16.63), (4.252, 6.364, -18.48), (2.168, 3.244, -19.62), (2.759, 2.759, 19.62), (5.412, 5.412, 18.48), (7.857, 7.857, 16.63), (10.0, 10.0, 14.14), (11.76, 11.76, 11.11), (13.07, 13.07, 7.654), (13.87, 13.87, 3.902), (14.14, 14.14, 1.522e-06), (13.87, 13.87, -3.902), (13.07, 13.07, -7.654), (11.76, 11.76, -11.11), (10.0, 10.0, -14.14), (7.857, 7.857, -16.63), (5.412, 5.412, -18.48), (2.759, 2.759, -19.62), (3.244, 2.168, 19.62), (6.364, 4.252, 18.48), (9.239, 6.173, 16.63), (11.76, 7.857, 14.14), (13.83, 9.239, 11.11), (15.36, 10.27, 7.654), (16.31, 10.9, 3.902), (16.63, 11.11, 1.522e-06), (16.31, 10.9, -3.902), (15.36, 10.27, -7.654), (13.83, 9.239, -11.11), (11.76, 7.857, -14.14), (9.239, 6.173, -16.63), (6.364, 4.252, -18.48), (3.244, 2.168, -19.62), (3.605, 1.493, 19.62), (7.071, 2.929, 18.48), (10.27, 4.252, 16.63), (13.07, 5.412, 14.14), (15.36, 6.364, 11.11), (17.07, 7.071, 7.654), (18.12, 7.507, 3.902), (18.48, 7.654, 1.522e-06), (18.12, 7.507, -3.902), (17.07, 7.071, -7.654), (15.36, 6.364, -11.11), (13.07, 5.412, -14.14), (10.27, 4.252, -16.63), (7.071, 2.929, -18.48), (3.605, 1.493, -19.62), (3.827, 0.7612, 19.62), (7.507, 1.493, 18.48), (10.9, 2.168, 16.63), (13.87, 2.759, 14.14), (16.31, 3.244, 11.11), (18.12, 3.605, 7.654), (19.24, 3.827, 3.902), (19.62, 3.902, 1.522e-06), (19.24, 3.827, -3.902), (18.12, 3.605, -7.654), (16.31, 3.244, -11.11), (13.87, 2.759, -14.14), (10.9, 2.168, -16.63), (7.507, 1.493, -18.48), (3.827, 0.7612, -19.62), (3.902, -2.118e-06, 19.62), (7.654, -1.15e-06, 18.48), (11.11, -1.448e-06, 16.63), (14.14, -2.491e-06, 14.14), (16.63, -3.683e-06, 11.11), (18.48, -7.028e-07, 7.654), (19.62, -3.683e-06, 3.902), (20.0, -3.981e-06, 1.522e-06), (19.62, -3.683e-06, -3.902), (18.48, -7.028e-07, -7.654), (16.63, -3.683e-06, -11.11), (14.14, -2.491e-06, -14.14), (11.11, -2.193e-06, -16.63), (7.654, -1.895e-06, -18.48), (3.902, -1.895e-06, -19.62), (3.827, -0.7612, 19.62), (7.507, -1.493, 18.48), (10.9, -2.168, 16.63), (13.87, -2.759, 14.14), (16.31, -3.244, 11.11), (18.12, -3.605, 7.654), (19.24, -3.827, 3.902), (19.62, -3.902, 1.522e-06), (19.24, -3.827, -3.902), (18.12, -3.605, -7.654), (16.31, -3.244, -11.11), (13.87, -2.759, -14.14), (10.9, -2.168, -16.63), (7.507, -1.493, -18.48), (3.827, -0.7612, -19.62), (3.605, -1.493, 19.62), (7.071, -2.929, 18.48), (10.27, -4.252, 16.63), (13.07, -5.412, 14.14), (15.36, -6.364, 11.11), (17.07, -7.071, 7.654), (18.12, -7.507, 3.902), (18.48, -7.654, 1.522e-06), (18.12, -7.507, -3.902), (17.07, -7.071, -7.654), (15.36, -6.364, -11.11), (13.07, -5.412, -14.14), (10.27, -4.252, -16.63), (7.071, -2.929, -18.48), (3.605, -1.493, -19.62), (3.244, -2.168, 19.62), (6.364, -4.252, 18.48), (9.239, -6.173, 16.63), (11.76, -7.857, 14.14), (13.83, -9.239, 11.11), (15.36, -10.27, 7.654), (16.31, -10.9, 3.902), (16.63, -11.11, 1.522e-06), (16.31, -10.9, -3.902), (15.36, -10.27, -7.654), (13.83, -9.239, -11.11), (11.76, -7.857, -14.14), (9.239, -6.173, -16.63), (6.364, -4.252, -18.48), (3.244, -2.168, -19.62), (2.759, -2.759, 19.62), (5.412, -5.412, 18.48), (7.857, -7.857, 16.63), (10.0, -10.0, 14.14), (11.76, -11.76, 11.11), (13.07, -13.07, 7.654), (13.87, -13.87, 3.902), (14.14, -14.14, 1.522e-06), (13.87, -13.87, -3.902), (13.07, -13.07, -7.654), (11.76, -11.76, -11.11), (10.0, -10.0, -14.14), (7.857, -7.857, -16.63), (5.412, -5.412, -18.48), (2.759, -2.759, -19.62), (2.168, -3.244, 19.62), (4.252, -6.364, 18.48), (6.173, -9.239, 16.63), (7.857, -11.76, 14.14), (9.239, -13.83, 11.11), (10.27, -15.36, 7.654), (10.9, -16.31, 3.902), (11.11, -16.63, 1.522e-06), (10.9, -16.31, -3.902), (10.27, -15.36, -7.654), (9.239, -13.83, -11.11), (7.857, -11.76, -14.14), (6.173, -9.239, -16.63), (4.252, -6.364, -18.48), (2.168, -3.244, -19.62), (2.412e-06, -1.974e-06, -20.0), (1.493, -3.605, 19.62), (2.929, -7.071, 18.48), (4.252, -10.27, 16.63), (5.412, -13.07, 14.14), (6.364, -15.36, 11.11), (7.071, -17.07, 7.654), (7.507, -18.12, 3.902), (7.654, -18.48, 1.522e-06), (7.507, -18.12, -3.902), (7.071, -17.07, -7.654), (6.364, -15.36, -11.11), (5.412, -13.07, -14.14), (4.252, -10.27, -16.63), (2.929, -7.071, -18.48), (1.493, -3.605, -19.62), (0.7612, -3.827, 19.62), (1.493, -7.507, 18.48), (2.168, -10.9, 16.63), (2.759, -13.87, 14.14), (3.244, -16.31, 11.11), (3.605, -18.12, 7.654), (3.827, -19.24, 3.902), (3.902, -19.62, 1.522e-06), (3.827, -19.24, -3.902), (3.605, -18.12, -7.654), (3.244, -16.31, -11.11), (2.759, -13.87, -14.14), (2.168, -10.9, -16.63), (1.493, -7.507, -18.48), (0.7612, -3.827, -19.62), (2.129e-06, -3.902, 19.62), (1.533e-06, -7.654, 18.48), (1.533e-06, -11.11, 16.63), (-4.038e-07, -14.14, 14.14), (-1.298e-06, -16.63, 11.11), (2.278e-06, -18.48, 7.654), (-2.192e-06, -19.62, 3.902), (-1.298e-06, -20.0, 1.522e-06), (-2.192e-06, -19.62, -3.902), (2.278e-06, -18.48, -7.654), (-1.298e-06, -16.63, -11.11), (-4.038e-07, -14.14, -14.14), (1.086e-06, -11.11, -16.63), (9.373e-07, -7.654, -18.48), (2.204e-06, -3.902, -19.62), (-0.7612, -3.827, 19.62), (-1.493, -7.507, 18.48), (-2.168, -10.9, 16.63), (-2.759, -13.87, 14.14), (-3.244, -16.31, 11.11), (-3.605, -18.12, 7.654), (-3.827, -19.24, 3.902), (-3.902, -19.62, 1.522e-06), (-3.827, -19.24, -3.902), (-3.605, -18.12, -7.654), (-3.244, -16.31, -11.11), (-2.759, -13.87, -14.14), (-2.168, -10.9, -16.63), (-1.493, -7.507, -18.48), (-0.7612, -3.827, -19.62), (-1.493, -3.605, 19.62), (-2.929, -7.071, 18.48), (-4.252, -10.27, 16.63), (-5.412, -13.07, 14.14), (-6.364, -15.36, 11.11), (-7.071, -17.07, 7.654), (-7.507, -18.12, 3.902), (-7.654, -18.48, 1.522e-06), (-7.507, -18.12, -3.902), (-7.071, -17.07, -7.654), (-6.364, -15.36, -11.11), (-5.412, -13.07, -14.14), (-4.252, -10.27, -16.63), (-2.929, -7.071, -18.48), (-1.493, -3.605, -19.62), (-2.168, -3.244, 19.62), (-4.252, -6.364, 18.48), (-6.173, -9.239, 16.63), (-7.857, -11.76, 14.14), (-9.239, -13.83, 11.11), (-10.27, -15.36, 7.654), (-10.9, -16.31, 3.902), (-11.11, -16.63, 1.522e-06), (-10.9, -16.31, -3.902), (-10.27, -15.36, -7.654), (-9.239, -13.83, -11.11), (-7.857, -11.76, -14.14), (-6.173, -9.239, -16.63), (-4.252, -6.364, -18.48), (-2.168, -3.244, -19.62), (-2.759, -2.759, 19.62), (-5.412, -5.412, 18.48), (-7.857, -7.857, 16.63), (-10.0, -10.0, 14.14), (-11.76, -11.76, 11.11), (-13.07, -13.07, 7.654), (-13.87, -13.87, 3.902), (-14.14, -14.14, 1.522e-06), (-13.87, -13.87, -3.902), (-13.07, -13.07, -7.654), (-11.76, -11.76, -11.11), (-10.0, -10.0, -14.14), (-7.857, -7.857, -16.63), (-5.412, -5.412, -18.48), (-2.759, -2.759, -19.62), (-3.244, -2.168, 19.62), (-6.364, -4.252, 18.48), (-9.239, -6.173, 16.63), (-11.76, -7.857, 14.14), (-13.83, -9.239, 11.11), (-15.36, -10.27, 7.654), (-16.31, -10.9, 3.902), (-16.63, -11.11, 1.522e-06), (-16.31, -10.9, -3.902), (-15.36, -10.27, -7.654), (-13.83, -9.239, -11.11), (-11.76, -7.857, -14.14), (-9.239, -6.173, -16.63), (-6.364, -4.252, -18.48), (-3.244, -2.168, -19.62), (-1.481, -1.501e-06, 19.62), (-3.605, -1.493, 19.62), (-7.071, -2.929, 18.48), (-10.27, -4.252, 16.63), (-13.07, -5.412, 14.14), (-15.36, -6.364, 11.11), (-17.07, -7.071, 7.654), (-18.12, -7.507, 3.902), (-18.48, -7.654, 1.522e-06), (-18.12, -7.507, -3.902), (-17.07, -7.071, -7.654), (-15.36, -6.364, -11.11), (-13.07, -5.412, -14.14), (-10.27, -4.252, -16.63), (-7.071, -2.929, -18.48), (-3.605, -1.493, -19.62), (-3.827, -0.7612, 19.62), (-7.507, -1.493, 18.48), (-10.9, -2.168, 16.63), (-13.87, -2.759, 14.14), (-16.31, -3.244, 11.11), (-18.12, -3.605, 7.654), (-19.24, -3.827, 3.902), (-19.62, -3.902, 1.522e-06), (-19.24, -3.827, -3.902), (-18.12, -3.605, -7.654), (-16.31, -3.244, -11.11), (-13.87, -2.759, -14.14), (-10.9, -2.168, -16.63), (-7.507, -1.493, -18.48), (-3.827, -0.7612, -19.62), (-1.452, 0.2889, 19.62), (-1.368, 0.5667, 19.62), (-1.231, 0.8228, 19.62), (-1.047, 1.047, 19.62), (-0.8228, 1.231, 19.62), (-0.5667, 1.368, 19.62), (-0.2889, 1.452, 19.62), (2.137e-06, 1.481, 19.62), (0.2889, 1.452, 19.62), (0.5667, 1.368, 19.62), (0.8228, 1.231, 19.62), (1.047, 1.047, 19.62), (1.231, 0.8228, 19.62), (1.368, 0.5667, 19.62), (1.452, 0.2889, 19.62), (1.481, -1.555e-06, 19.62), (1.452, -0.2889, 19.62), (1.368, -0.5667, 19.62), (1.231, -0.8228, 19.62), (1.047, -1.047, 19.62), (0.8228, -1.231, 19.62), (0.5667, -1.368, 19.62), (0.2889, -1.452, 19.62), (2.024e-06, -1.481, 19.62), (-0.2889, -1.452, 19.62), (-0.5667, -1.368, 19.62), (-0.8228, -1.231, 19.62), (-1.047, -1.047, 19.62), (-1.231, -0.8228, 19.62), (-1.368, -0.5667, 19.62), (-1.452, -0.2889, 19.62)], [], [(6, 21, 20, 5), (14, 29, 28, 13), (7, 22, 21, 6), (285, 500, 499, 270), (330, 29, 14), (8, 23, 22, 7), (1, 16, 15, 0), (9, 24, 23, 8), (2, 17, 16, 1), (10, 25, 24, 9), (3, 18, 17, 2), (11, 26, 25, 10), (4, 19, 18, 3), (12, 27, 26, 11), (5, 20, 19, 4), (13, 28, 27, 12), (27, 42, 41, 26), (20, 35, 34, 19), (28, 43, 42, 27), (21, 36, 35, 20), (29, 44, 43, 28), (22, 37, 36, 21), (331, 503, 502, 315), (330, 44, 29), (23, 38, 37, 22), (16, 31, 30, 15), (24, 39, 38, 23), (17, 32, 31, 16), (25, 40, 39, 24), (18, 33, 32, 17), (26, 41, 40, 25), (19, 34, 33, 18), (39, 54, 53, 38), (32, 47, 46, 31), (40, 55, 54, 39), (33, 48, 47, 32), (41, 56, 55, 40), (34, 49, 48, 33), (42, 57, 56, 41), (35, 50, 49, 34), (43, 58, 57, 42), (36, 51, 50, 35), (44, 59, 58, 43), (37, 52, 51, 36), (376, 506, 505, 361), (330, 59, 44), (38, 53, 52, 37), (31, 46, 45, 30), (58, 73, 72, 57), (51, 66, 65, 50), (59, 74, 73, 58), (52, 67, 66, 51), (210, 495, 494, 195), (330, 74, 59), (53, 68, 67, 52), (46, 61, 60, 45), (54, 69, 68, 53), (47, 62, 61, 46), (55, 70, 69, 54), (48, 63, 62, 47), (56, 71, 70, 55), (49, 64, 63, 48), (57, 72, 71, 56), (50, 65, 64, 49), (62, 77, 76, 61), (70, 85, 84, 69), (63, 78, 77, 62), (71, 86, 85, 70), (64, 79, 78, 63), (72, 87, 86, 71), (65, 80, 79, 64), (73, 88, 87, 72), (66, 81, 80, 65), (74, 89, 88, 73), (67, 82, 81, 66), (90, 487, 486, 75), (330, 89, 74), (68, 83, 82, 67), (61, 76, 75, 60), (69, 84, 83, 68), (81, 96, 95, 80), (89, 104, 103, 88), (135, 490, 489, 120), (330, 104, 89), (83, 98, 97, 82), (76, 91, 90, 75), (84, 99, 98, 83), (77, 92, 91, 76), (85, 100, 99, 84), (78, 93, 92, 77), (86, 101, 100, 85), (79, 94, 93, 78), (87, 102, 101, 86), (80, 95, 94, 79), (88, 103, 102, 87), (100, 115, 114, 99), (93, 108, 107, 92), (101, 116, 115, 100), (94, 109, 108, 93), (102, 117, 116, 101), (95, 110, 109, 94), (103, 118, 117, 102), (96, 111, 110, 95), (104, 119, 118, 103), (0, 451, 512, 467), (330, 119, 104), (98, 113, 112, 97), (91, 106, 105, 90), (99, 114, 113, 98), (92, 107, 106, 91), (119, 134, 133, 118), (180, 493, 492, 165), (330, 134, 119), (113, 128, 127, 112), (106, 121, 120, 105), (114, 129, 128, 113), (107, 122, 121, 106), (115, 130, 129, 114), (108, 123, 122, 107), (116, 131, 130, 115), (109, 124, 123, 108), (117, 132, 131, 116), (110, 125, 124, 109), (118, 133, 132, 117), (111, 126, 125, 110), (123, 138, 137, 122), (131, 146, 145, 130), (124, 139, 138, 123), (132, 147, 146, 131), (125, 140, 139, 124), (133, 148, 147, 132), (126, 141, 140, 125), (134, 149, 148, 133), (255, 498, 497, 240), (330, 149, 134), (128, 143, 142, 127), (121, 136, 135, 120), (129, 144, 143, 128), (122, 137, 136, 121), (130, 145, 144, 129), (421, 509, 508, 406), (330, 164, 149), (143, 158, 157, 142), (136, 151, 150, 135), (144, 159, 158, 143), (137, 152, 151, 136), (145, 160, 159, 144), (138, 153, 152, 137), (146, 161, 160, 145), (139, 154, 153, 138), (147, 162, 161, 146), (140, 155, 154, 139), (148, 163, 162, 147), (141, 156, 155, 140), (149, 164, 163, 148), (161, 176, 175, 160), (154, 169, 168, 153), (162, 177, 176, 161), (155, 170, 169, 154), (163, 178, 177, 162), (156, 171, 170, 155), (164, 179, 178, 163), (300, 501, 500, 285), (330, 179, 164), (158, 173, 172, 157), (151, 166, 165, 150), (159, 174, 173, 158), (152, 167, 166, 151), (160, 175, 174, 159), (153, 168, 167, 152), (330, 194, 179), (173, 188, 187, 172), (166, 181, 180, 165), (174, 189, 188, 173), (167, 182, 181, 166), (175, 190, 189, 174), (168, 183, 182, 167), (176, 191, 190, 175), (169, 184, 183, 168), (177, 192, 191, 176), (170, 185, 184, 169), (178, 193, 192, 177), (171, 186, 185, 170), (179, 194, 193, 178), (172, 187, 186, 171), (467, 512, 511, 452), (192, 207, 206, 191), (185, 200, 199, 184), (193, 208, 207, 192), (186, 201, 200, 185), (194, 209, 208, 193), (187, 202, 201, 186), (60, 485, 484, 45), (330, 209, 194), (188, 203, 202, 187), (181, 196, 195, 180), (189, 204, 203, 188), (182, 197, 196, 181), (190, 205, 204, 189), (183, 198, 197, 182), (191, 206, 205, 190), (184, 199, 198, 183), (196, 211, 210, 195), (204, 219, 218, 203), (197, 212, 211, 196), (205, 220, 219, 204), (198, 213, 212, 197), (206, 221, 220, 205), (199, 214, 213, 198), (207, 222, 221, 206), (200, 215, 214, 199), (208, 223, 222, 207), (201, 216, 215, 200), (209, 224, 223, 208), (202, 217, 216, 201), (105, 488, 487, 90), (330, 224, 209), (203, 218, 217, 202), (215, 230, 229, 214), (223, 238, 237, 222), (216, 231, 230, 215), (224, 239, 238, 223), (217, 232, 231, 216), (225, 496, 495, 210), (330, 239, 224), (218, 233, 232, 217), (211, 226, 225, 210), (219, 234, 233, 218), (212, 227, 226, 211), (220, 235, 234, 219), (213, 228, 227, 212), (221, 236, 235, 220), (214, 229, 228, 213), (222, 237, 236, 221), (234, 249, 248, 233), (227, 242, 241, 226), (235, 250, 249, 234), (228, 243, 242, 227), (236, 251, 250, 235), (229, 244, 243, 228), (237, 252, 251, 236), (230, 245, 244, 229), (238, 253, 252, 237), (231, 246, 245, 230), (239, 254, 253, 238), (232, 247, 246, 231), (391, 507, 506, 376), (330, 254, 239), (233, 248, 247, 232), (226, 241, 240, 225), (253, 268, 267, 252), (246, 261, 260, 245), (254, 269, 268, 253), (247, 262, 261, 246), (270, 499, 498, 255), (330, 269, 254), (248, 263, 262, 247), (241, 256, 255, 240), (249, 264, 263, 248), (242, 257, 256, 241), (250, 265, 264, 249), (243, 258, 257, 242), (251, 266, 265, 250), (244, 259, 258, 243), (252, 267, 266, 251), (245, 260, 259, 244), (257, 272, 271, 256), (265, 280, 279, 264), (258, 273, 272, 257), (266, 281, 280, 265), (259, 274, 273, 258), (267, 282, 281, 266), (260, 275, 274, 259), (268, 283, 282, 267), (261, 276, 275, 260), (269, 284, 283, 268), (262, 277, 276, 261), (30, 483, 482, 15), (330, 284, 269), (263, 278, 277, 262), (256, 271, 270, 255), (264, 279, 278, 263), (276, 291, 290, 275), (284, 299, 298, 283), (277, 292, 291, 276), (436, 510, 509, 421), (330, 299, 284), (278, 293, 292, 277), (271, 286, 285, 270), (279, 294, 293, 278), (272, 287, 286, 271), (280, 295, 294, 279), (273, 288, 287, 272), (281, 296, 295, 280), (274, 289, 288, 273), (282, 297, 296, 281), (275, 290, 289, 274), (283, 298, 297, 282), (295, 310, 309, 294), (288, 303, 302, 287), (296, 311, 310, 295), (289, 304, 303, 288), (297, 312, 311, 296), (290, 305, 304, 289), (298, 313, 312, 297), (291, 306, 305, 290), (299, 314, 313, 298), (292, 307, 306, 291), (346, 504, 503, 331), (330, 314, 299), (293, 308, 307, 292), (286, 301, 300, 285), (294, 309, 308, 293), (287, 302, 301, 286), (314, 329, 328, 313), (307, 322, 321, 306), (315, 502, 501, 300), (330, 329, 314), (308, 323, 322, 307), (301, 316, 315, 300), (309, 324, 323, 308), (302, 317, 316, 301), (310, 325, 324, 309), (303, 318, 317, 302), (311, 326, 325, 310), (304, 319, 318, 303), (312, 327, 326, 311), (305, 320, 319, 304), (313, 328, 327, 312), (306, 321, 320, 305), (326, 342, 341, 325), (319, 335, 334, 318), (327, 343, 342, 326), (320, 336, 335, 319), (328, 344, 343, 327), (321, 337, 336, 320), (329, 345, 344, 328), (322, 338, 337, 321), (75, 486, 485, 60), (330, 345, 329), (323, 339, 338, 322), (316, 332, 331, 315), (324, 340, 339, 323), (317, 333, 332, 316), (325, 341, 340, 324), (318, 334, 333, 317), (150, 491, 490, 135), (330, 360, 345), (339, 354, 353, 338), (332, 347, 346, 331), (340, 355, 354, 339), (333, 348, 347, 332), (341, 356, 355, 340), (334, 349, 348, 333), (342, 357, 356, 341), (335, 350, 349, 334), (343, 358, 357, 342), (336, 351, 350, 335), (344, 359, 358, 343), (337, 352, 351, 336), (345, 360, 359, 344), (338, 353, 352, 337), (350, 365, 364, 349), (358, 373, 372, 357), (351, 366, 365, 350), (359, 374, 373, 358), (352, 367, 366, 351), (360, 375, 374, 359), (353, 368, 367, 352), (195, 494, 493, 180), (330, 375, 360), (354, 369, 368, 353), (347, 362, 361, 346), (355, 370, 369, 354), (348, 363, 362, 347), (356, 371, 370, 355), (349, 364, 363, 348), (357, 372, 371, 356), (369, 384, 383, 368), (362, 377, 376, 361), (370, 385, 384, 369), (363, 378, 377, 362), (371, 386, 385, 370), (364, 379, 378, 363), (372, 387, 386, 371), (365, 380, 379, 364), (373, 388, 387, 372), (366, 381, 380, 365), (374, 389, 388, 373), (367, 382, 381, 366), (375, 390, 389, 374), (368, 383, 382, 367), (361, 505, 504, 346), (330, 390, 375), (388, 403, 402, 387), (381, 396, 395, 380), (389, 404, 403, 388), (382, 397, 396, 381), (390, 405, 404, 389), (383, 398, 397, 382), (240, 497, 496, 225), (330, 405, 390), (384, 399, 398, 383), (377, 392, 391, 376), (385, 400, 399, 384), (378, 393, 392, 377), (386, 401, 400, 385), (379, 394, 393, 378), (387, 402, 401, 386), (380, 395, 394, 379), (392, 407, 406, 391), (400, 415, 414, 399), (393, 408, 407, 392), (401, 416, 415, 400), (394, 409, 408, 393), (402, 417, 416, 401), (395, 410, 409, 394), (403, 418, 417, 402), (396, 411, 410, 395), (404, 419, 418, 403), (397, 412, 411, 396), (405, 420, 419, 404), (398, 413, 412, 397), (120, 489, 488, 105), (330, 420, 405), (399, 414, 413, 398), (411, 426, 425, 410), (419, 434, 433, 418), (412, 427, 426, 411), (420, 435, 434, 419), (413, 428, 427, 412), (406, 508, 507, 391), (330, 435, 420), (414, 429, 428, 413), (407, 422, 421, 406), (415, 430, 429, 414), (408, 423, 422, 407), (416, 431, 430, 415), (409, 424, 423, 408), (417, 432, 431, 416), (410, 425, 424, 409), (418, 433, 432, 417), (430, 445, 444, 429), (423, 438, 437, 422), (431, 446, 445, 430), (424, 439, 438, 423), (432, 447, 446, 431), (425, 440, 439, 424), (433, 448, 447, 432), (426, 441, 440, 425), (434, 449, 448, 433), (427, 442, 441, 426), (435, 450, 449, 434), (428, 443, 442, 427), (165, 492, 491, 150), (330, 450, 435), (429, 444, 443, 428), (422, 437, 436, 421), (449, 465, 464, 448), (442, 458, 457, 441), (450, 466, 465, 449), (443, 459, 458, 442), (45, 484, 483, 30), (330, 466, 450), (444, 460, 459, 443), (437, 453, 452, 436), (445, 461, 460, 444), (438, 454, 453, 437), (446, 462, 461, 445), (439, 455, 454, 438), (447, 463, 462, 446), (440, 456, 455, 439), (448, 464, 463, 447), (441, 457, 456, 440), (462, 477, 476, 461), (455, 470, 469, 454), (463, 478, 477, 462), (456, 471, 470, 455), (464, 479, 478, 463), (457, 472, 471, 456), (465, 480, 479, 464), (458, 473, 472, 457), (466, 481, 480, 465), (459, 474, 473, 458), (15, 482, 451, 0), (330, 481, 466), (460, 475, 474, 459), (453, 468, 467, 452), (461, 476, 475, 460), (454, 469, 468, 453), (481, 14, 13, 480), (474, 7, 6, 473), (452, 511, 510, 436), (330, 14, 481), (475, 8, 7, 474), (468, 1, 0, 467), (476, 9, 8, 475), (469, 2, 1, 468), (477, 10, 9, 476), (470, 3, 2, 469), (478, 11, 10, 477), (471, 4, 3, 470), (479, 12, 11, 478), (472, 5, 4, 471), (480, 13, 12, 479), (473, 6, 5, 472)])
me_sphere.polygons.foreach_set('use_smooth', [True] * 506)
me_sphere.materials.append(mat_material_001)
me_sphere.use_remesh_preserve_volume = False
me_sphere.use_remesh_preserve_attributes = False
me_sphere.use_mirror_vertex_groups = False
me_sphere.update()
me_tunnelfront = bpy.data.meshes.new('TunnelFront')
me_tunnelfront.from_pydata([(-10.51, 24.61, 8.263), (-10.51, 24.61, 23.82), (10.51, 24.61, 8.263), (10.51, 24.61, 23.82), (-10.67, 23.95, 7.5), (10.67, 23.95, 7.5), (-10.67, 23.7, 6.682), (10.67, 23.7, 6.682), (-10.67, 23.37, 6.201), (10.67, 23.37, 6.201), (-10.67, 22.49, 5.767), (10.67, 22.49, 5.767), (-10.51, 20.47, 4.66), (10.51, 20.47, 4.66), (0.0, 20.47, 4.919), (0.0, 20.47, 4.919)], [], [(3, 2, 0, 1), (2, 5, 4, 0), (5, 7, 6, 4), (9, 11, 10, 8), (7, 9, 8, 6), (11, 13, 15, 14, 12, 10)])
me_tunnelfront.polygons.foreach_set('use_smooth', [True] * 6)
me_tunnelfront.materials.append(mat_material_001)
me_tunnelfront.use_remesh_preserve_volume = False
me_tunnelfront.use_remesh_preserve_attributes = False
me_tunnelfront.use_mirror_vertex_groups = False
me_tunnelfront.update()
me_tunnelright = bpy.data.meshes.new('TunnelRight')
me_tunnelright.from_pydata([(10.51, 24.61, 8.263), (10.51, 24.61, 23.82), (10.51, 26.72, 8.263), (10.51, 26.72, 23.82), (10.51, 26.65, 6.506), (10.67, 23.95, 7.5), (10.51, 25.94, 4.786), (10.67, 23.7, 6.682), (10.51, 24.79, 3.639), (10.67, 23.37, 6.201), (10.51, 23.06, 2.338), (10.67, 22.49, 5.767), (10.51, 20.61, 1.364), (10.51, 20.47, 4.66), (10.51, 17.19, -0.1914), (10.51, 16.73, 3.76)], [], [(3, 2, 0, 1), (2, 4, 5, 0), (4, 6, 7, 5), (6, 8, 9, 7), (10, 12, 13, 11), (8, 10, 11, 9), (12, 14, 15, 13)])
me_tunnelright.polygons.foreach_set('use_smooth', [True] * 7)
me_tunnelright.materials.append(mat_material_001)
me_tunnelright.use_remesh_preserve_volume = False
me_tunnelright.use_remesh_preserve_attributes = False
me_tunnelright.use_mirror_vertex_groups = False
me_tunnelright.update()

# ---- objects
ob_cube_001 = bpy.data.objects.new('Cube.001', me_cube_001)
ob_sphere_001 = bpy.data.objects.new('Sphere.001', me_sphere_001)
ob_tunnelleft = bpy.data.objects.new('TunnelLeft', me_tunnelleft)
ob_tunnelback = bpy.data.objects.new('TunnelBack', me_tunnelback)
ob_tunneltop = bpy.data.objects.new('TunnelTop', me_tunneltop)
ob_cube = bpy.data.objects.new('Cube', me_cube_001)
ob_sphere = bpy.data.objects.new('Sphere', me_sphere)
ob_tunnelfront = bpy.data.objects.new('TunnelFront', me_tunnelfront)
ob_tunnelright = bpy.data.objects.new('TunnelRight', me_tunnelright)

# ---- transforms, parenting, visibility, modifiers, constraints
ob_cube_001.location = (0.0, 0.0, 0.0)
ob_cube_001.lineart.crease_threshold = 0.0
ob_sphere_001.location = (0.0, 0.0, 0.0)
ob_sphere_001.lineart.crease_threshold = 0.0
ob_tunnelleft.location = (0.0, 0.0, 0.0)
ob_tunnelleft.lineart.crease_threshold = 0.0
ob_tunnelback.location = (0.0, 0.0, 0.0)
ob_tunnelback.lineart.crease_threshold = 0.0
ob_tunneltop.location = (0.0, 0.0, 0.0)
ob_tunneltop.lineart.crease_threshold = 0.0
ob_cube.location = (0.0, 0.0, 0.0)
ob_cube.lineart.crease_threshold = 0.0
ob_sphere.location = (0.0, 0.0, 0.0)
ob_sphere.lineart.crease_threshold = 0.0
ob_tunnelfront.location = (0.0, 0.0, 0.0)
ob_tunnelfront.lineart.crease_threshold = 0.0
ob_tunnelright.location = (0.0, 0.0, 0.0)
ob_tunnelright.lineart.crease_threshold = 0.0

# ---- collection membership
scene.collection.objects.link(ob_cube_001)
scene.collection.objects.link(ob_sphere_001)
scene.collection.objects.link(ob_tunnelleft)
scene.collection.objects.link(ob_tunnelback)
scene.collection.objects.link(ob_tunneltop)
col_collection_1.objects.link(ob_cube)
col_collection_1.objects.link(ob_sphere)
col_collection_1.objects.link(ob_tunnelfront)
col_collection_1.objects.link(ob_tunnelright)

# ---- scene / render settings (as saved in the file)
scene.frame_start = 1; scene.frame_end = 250; scene.frame_set(1)
scene.render.engine = 'BLENDER_EEVEE_NEXT'
scene.render.resolution_percentage = 50
scene.render.dither_intensity = 0.0
scene.cycles.use_denoising = False
scene.cycles.samples = 128
scene.cycles.sampling_pattern = 'TABULATED_SOBOL'
scene.cycles.light_sampling_threshold = 0.0
scene.cycles.use_adaptive_sampling = False
scene.cycles.use_light_tree = False
scene.cycles.blur_glossy = 0.0
scene.cycles.sample_clamp_indirect = 0.0
scene.view_settings.view_transform = 'Standard'
bpy.context.view_layer.update()

# ---- added for rendering (the .blend has no active camera and no usable light): camera, sun
cam_auto = bpy.data.cameras.new('AutoCamera')
cam_auto.lens = 50.0
cam_auto.sensor_width = 36.0
cam_auto.clip_end = 1264.96
ob_auto_camera = bpy.data.objects.new('AutoCamera', cam_auto)
scene.collection.objects.link(ob_auto_camera)
ob_auto_camera.location = (74.2222, -83.1515, 59.5825)
ob_auto_camera.rotation_euler = (1.09748, -7.21219e-08, 0.694738)
scene.camera = ob_auto_camera
light_auto_sun = bpy.data.lights.new('AutoSun', 'SUN')
light_auto_sun.energy = 3.0
light_auto_sun.angle = 0.0523599
ob_auto_sun = bpy.data.objects.new('AutoSun', light_auto_sun)
scene.collection.objects.link(ob_auto_sun)
ob_auto_sun.rotation_euler = (0.872665, 0.174533, 0.523599)
bpy.context.view_layer.update()
